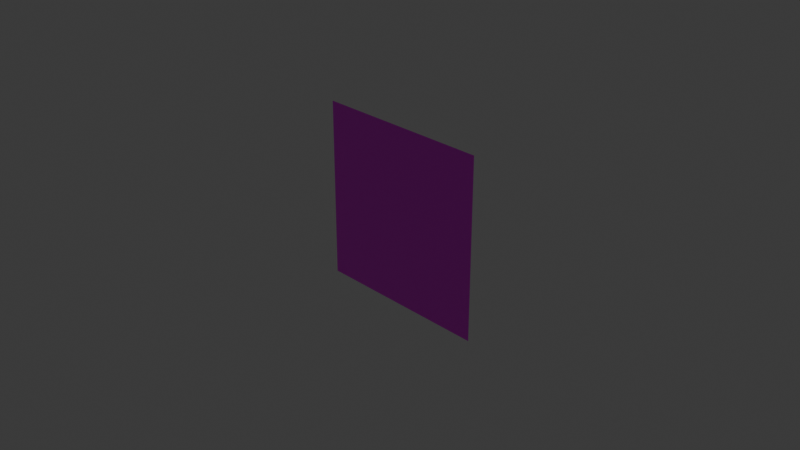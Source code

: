 # Source: flare.blend  (saved by Blender 5.0.119; exported with 4.5.12 LTS)
import bpy
from mathutils import Matrix  # noqa: F401  (used for matrix-valued properties, if any)

bpy.ops.wm.read_factory_settings(use_empty=True)
scene = bpy.context.scene
scene.name = 'Scene'

# ---- collections
col_collection = bpy.data.collections.new('Collection'); scene.collection.children.link(col_collection)

# ---- images (referenced by path relative to the original .blend; pixels are not part of the script)
import os
ASSET_DIR = os.environ.get("B2B_ASSET_DIR", "")  # directory of the original .blend (textures are referenced by path, not embedded)
HERE = os.path.dirname(os.path.abspath(__file__))  # packed textures are extracted next to this script under _unpacked/

def load_image(name, relpath, width, height, colorspace="sRGB"):
    """Load a texture the original file referenced (path relative to the .blend, or extracted next to this script)."""
    p = next((c for c in (os.path.join(HERE, relpath), os.path.join(ASSET_DIR, relpath)) if relpath and os.path.exists(c)), "")
    if p:
        img = bpy.data.images.load(p, check_existing=True)
        img.name = name
    else:  # same state as the original file: an image datablock whose file is absent (Cycles renders it pink)
        img = bpy.data.images.new(name, width, height)
        img.source = "FILE"
        img.filepath = "//" + (relpath or name)
    img.colorspace_settings.name = colorspace
    return img
img_flare_png = load_image('flare.png', 'flare.png', 1024, 1024, 'sRGB')

# ---- materials (node trees are filled in below, after node groups)
mat_x = bpy.data.materials.new('マテリアル')
mat_x.surface_render_method = 'BLENDED'
mat_x.blend_method = 'BLEND'

# ---- material node trees
mat_x.use_nodes = True; mat_x.node_tree.nodes.clear()
_N = mat_x.node_tree.nodes; _L = mat_x.node_tree.links
n0 = _N.new('ShaderNodeBsdfPrincipled'); n0.name = 'プリンシプルBSDF'; n0.location = (-200, 100)
n1 = _N.new('ShaderNodeOutputMaterial'); n1.name = 'マテリアル出力'; n1.location = (200, 100)
n2 = _N.new('ShaderNodeTexImage'); n2.name = '画像テクスチャ'; n2.location = (-590, 122)
n2.image = img_flare_png
_L.new(n0.outputs[0], n1.inputs[0])
_L.new(n2.outputs[0], n0.inputs[0])
_L.new(n2.outputs[1], n0.inputs[4])
n1.is_active_output = True

# ---- world
world_world = bpy.data.worlds.new('World'); scene.world = world_world
world_world.use_nodes = True; world_world.node_tree.nodes.clear()
_N = world_world.node_tree.nodes; _L = world_world.node_tree.links
n0 = _N.new('ShaderNodeOutputWorld'); n0.name = 'World Output'; n0.location = (200, 100)
n1 = _N.new('ShaderNodeBackground'); n1.name = 'Background'; n1.location = (-200, 100)
n1.inputs[0].default_value = (0.05088, 0.05088, 0.05088, 1.0)
_L.new(n1.outputs[0], n0.inputs[0])
n0.is_active_output = True
world_world.color = (0.05088, 0.05088, 0.05088)
world_world.sun_shadow_jitter_overblur = 0.0

# ---- cameras
cam_camera = bpy.data.cameras.new('Camera')
cam_camera.clip_end = 100.0
cam_camera.ortho_scale = 7.314

# ---- lights
light_light = bpy.data.lights.new('Light', 'POINT')
light_light.energy = 1000.0
light_light.shadow_soft_size = 0.1

# ---- meshes
me_x = bpy.data.meshes.new('平面')
me_x.from_pydata([(-1.0, -1.0, 0.0), (1.0, -1.0, 0.0), (-1.0, 1.0, 0.0), (1.0, 1.0, 0.0)], [], [(0, 1, 3, 2)])
_uv = me_x.uv_layers.new(name='UVマップ')
_uv.uv.foreach_set('vector', [4.371e-08, 1.0, 1.192e-07, 9e-15, 1.0, 7.55e-08, 1.0, 1.0])
me_x.materials.append(mat_x)
me_x.update()

# ---- objects
ob_light = bpy.data.objects.new('Light', light_light)
ob_camera = bpy.data.objects.new('Camera', cam_camera)
ob_x = bpy.data.objects.new('平面', me_x)

# ---- transforms, parenting, visibility, modifiers, constraints
ob_light.location = (4.076, 1.005, 5.904)
ob_light.rotation_euler = (0.6503, 0.05522, 1.866)
ob_light.lock_rotations_4d = False
ob_light.empty_display_type = 'ARROWS'
ob_light.color = (0.0, 0.0, 0.0, 0.0)
ob_light.lineart.crease_threshold = 0.0
ob_camera.location = (7.359, -6.926, 4.958)
ob_camera.rotation_euler = (1.109, 0.0, 0.8149)
ob_camera.lock_rotations_4d = False
ob_camera.empty_display_type = 'ARROWS'
ob_camera.color = (0.0, 0.0, 0.0, 0.0)
ob_camera.display_type = 'WIRE'
ob_camera.lineart.crease_threshold = 0.0
ob_x.location = (0.0, 0.0, 0.0)
ob_x.rotation_euler = (1.571, 0.0, 0.0)

# ---- collection membership
col_collection.objects.link(ob_light)
col_collection.objects.link(ob_camera)
col_collection.objects.link(ob_x)

# ---- scene / render settings (as saved in the file)
scene.camera = ob_camera
scene.frame_start = 1; scene.frame_end = 250; scene.frame_set(1)
scene.render.engine = 'BLENDER_EEVEE_NEXT'
scene.render.bake_bias = 0.0
scene.render.bake_samples = 0
scene.cycles.sampling_pattern = 'TABULATED_SOBOL'
scene.eevee.use_volume_custom_range = False
bpy.context.view_layer.update()
